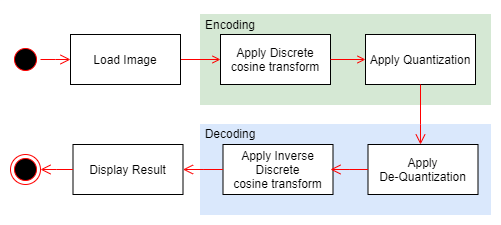

The diagram above was exported from draw.io. Its source (the exported page's mxGraphModel, read from the mxfile embedded in the PNG):
<mxGraphModel dx="569" dy="298" grid="1" gridSize="10" guides="1" tooltips="1" connect="1" arrows="1" fold="1" page="1" pageScale="1" pageWidth="1169" pageHeight="826" background="none" math="0" shadow="0">
  <root>
    <mxCell id="0" />
    <mxCell id="1" parent="0" />
    <mxCell id="a5dsgQq1zTh99j4gd0_L-43" value="" style="rounded=0;whiteSpace=wrap;html=1;fillColor=#d5e8d4;strokeColor=#D5E8D4;" vertex="1" parent="1">
      <mxGeometry x="310" y="20" width="290" height="90" as="geometry" />
    </mxCell>
    <mxCell id="20" value="" style="endArrow=open;strokeColor=#FF0000;endFill=1;rounded=0;exitX=1;exitY=0.5;exitDx=0;exitDy=0;entryX=0;entryY=0.5;entryDx=0;entryDy=0;" parent="1" source="7" target="33" edge="1">
      <mxGeometry relative="1" as="geometry">
        <mxPoint x="334.5" y="478" as="sourcePoint" />
        <mxPoint x="464.5" y="478" as="targetPoint" />
      </mxGeometry>
    </mxCell>
    <mxCell id="5" value="" style="ellipse;shape=startState;fillColor=#000000;strokeColor=#ff0000;" parent="1" vertex="1">
      <mxGeometry x="120" y="50" width="30" height="30" as="geometry" />
    </mxCell>
    <mxCell id="6" value="" style="edgeStyle=elbowEdgeStyle;elbow=horizontal;verticalAlign=bottom;endArrow=open;endSize=8;strokeColor=#FF0000;endFill=1;rounded=0" parent="1" source="5" target="7" edge="1">
      <mxGeometry x="264.5" y="168" as="geometry">
        <mxPoint x="279.5" y="238" as="targetPoint" />
      </mxGeometry>
    </mxCell>
    <mxCell id="7" value="Load Image" style="" parent="1" vertex="1">
      <mxGeometry x="180" y="40" width="110" height="50" as="geometry" />
    </mxCell>
    <mxCell id="33" value="Apply Discrete&#10;cosine transform" style="" parent="1" vertex="1">
      <mxGeometry x="330" y="40" width="110" height="50" as="geometry" />
    </mxCell>
    <mxCell id="39" value="" style="endArrow=open;strokeColor=#FF0000;endFill=1;rounded=0" parent="1" source="33" target="a5dsgQq1zTh99j4gd0_L-44" edge="1">
      <mxGeometry relative="1" as="geometry" />
    </mxCell>
    <mxCell id="38" value="" style="ellipse;shape=endState;fillColor=#000000;strokeColor=#ff0000" parent="1" vertex="1">
      <mxGeometry x="120" y="160" width="30" height="30" as="geometry" />
    </mxCell>
    <mxCell id="a5dsgQq1zTh99j4gd0_L-44" value="Apply Quantization" style="" vertex="1" parent="1">
      <mxGeometry x="475" y="40" width="110" height="50" as="geometry" />
    </mxCell>
    <mxCell id="a5dsgQq1zTh99j4gd0_L-45" value="" style="rounded=0;whiteSpace=wrap;html=1;fillColor=#dae8fc;strokeColor=#DAE8FC;" vertex="1" parent="1">
      <mxGeometry x="310" y="130" width="290" height="90" as="geometry" />
    </mxCell>
    <mxCell id="a5dsgQq1zTh99j4gd0_L-46" value="Display Result" style="" vertex="1" parent="1">
      <mxGeometry x="182.5" y="150" width="110" height="50" as="geometry" />
    </mxCell>
    <mxCell id="a5dsgQq1zTh99j4gd0_L-47" value="Apply Inverse &#10;Discrete&#10;cosine transform" style="" vertex="1" parent="1">
      <mxGeometry x="332.5" y="150" width="110" height="50" as="geometry" />
    </mxCell>
    <mxCell id="a5dsgQq1zTh99j4gd0_L-48" value="Apply &#10;De-Quantization" style="" vertex="1" parent="1">
      <mxGeometry x="477.5" y="150" width="110" height="50" as="geometry" />
    </mxCell>
    <mxCell id="a5dsgQq1zTh99j4gd0_L-49" value="" style="edgeStyle=elbowEdgeStyle;elbow=horizontal;verticalAlign=bottom;endArrow=open;endSize=8;strokeColor=#FF0000;endFill=1;rounded=0;exitX=0;exitY=0.5;exitDx=0;exitDy=0;" edge="1" parent="1" source="a5dsgQq1zTh99j4gd0_L-46" target="38">
      <mxGeometry x="274.5" y="178" as="geometry">
        <mxPoint x="190" y="75" as="targetPoint" />
        <mxPoint x="160" y="75" as="sourcePoint" />
      </mxGeometry>
    </mxCell>
    <mxCell id="a5dsgQq1zTh99j4gd0_L-50" value="" style="edgeStyle=elbowEdgeStyle;elbow=horizontal;verticalAlign=bottom;endArrow=open;endSize=8;strokeColor=#FF0000;endFill=1;rounded=0;entryX=1;entryY=0.5;entryDx=0;entryDy=0;" edge="1" parent="1" source="a5dsgQq1zTh99j4gd0_L-47" target="a5dsgQq1zTh99j4gd0_L-46">
      <mxGeometry x="284.5" y="188" as="geometry">
        <mxPoint x="200" y="85" as="targetPoint" />
        <mxPoint x="170" y="85" as="sourcePoint" />
      </mxGeometry>
    </mxCell>
    <mxCell id="a5dsgQq1zTh99j4gd0_L-51" value="" style="edgeStyle=elbowEdgeStyle;elbow=horizontal;verticalAlign=bottom;endArrow=open;endSize=8;strokeColor=#FF0000;endFill=1;rounded=0" edge="1" parent="1" source="a5dsgQq1zTh99j4gd0_L-48">
      <mxGeometry x="294.5" y="198" as="geometry">
        <mxPoint x="440" y="175" as="targetPoint" />
        <mxPoint x="180" y="95" as="sourcePoint" />
      </mxGeometry>
    </mxCell>
    <mxCell id="a5dsgQq1zTh99j4gd0_L-52" value="" style="edgeStyle=elbowEdgeStyle;elbow=horizontal;verticalAlign=bottom;endArrow=open;endSize=8;strokeColor=#FF0000;endFill=1;rounded=0;exitX=0.5;exitY=1;exitDx=0;exitDy=0;" edge="1" parent="1" source="a5dsgQq1zTh99j4gd0_L-44">
      <mxGeometry x="304.5" y="208" as="geometry">
        <mxPoint x="530" y="150" as="targetPoint" />
        <mxPoint x="190" y="105" as="sourcePoint" />
        <Array as="points">
          <mxPoint x="530" y="130" />
        </Array>
      </mxGeometry>
    </mxCell>
    <mxCell id="a5dsgQq1zTh99j4gd0_L-53" value="Encoding" style="text;html=1;strokeColor=none;fillColor=none;align=center;verticalAlign=middle;whiteSpace=wrap;rounded=0;" vertex="1" parent="1">
      <mxGeometry x="310" y="16" width="60" height="30" as="geometry" />
    </mxCell>
    <mxCell id="a5dsgQq1zTh99j4gd0_L-54" value="Decoding" style="text;html=1;strokeColor=none;fillColor=none;align=center;verticalAlign=middle;whiteSpace=wrap;rounded=0;" vertex="1" parent="1">
      <mxGeometry x="310" y="125" width="60" height="30" as="geometry" />
    </mxCell>
  </root>
</mxGraphModel>